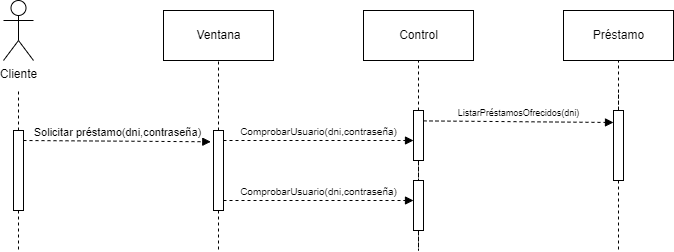

The diagram above was exported from draw.io. Its source (the exported page's mxGraphModel, read from the mxfile embedded in the PNG):
<mxGraphModel dx="722" dy="865" grid="1" gridSize="10" guides="1" tooltips="1" connect="1" arrows="1" fold="1" page="1" pageScale="1" pageWidth="827" pageHeight="1169" math="0" shadow="0">
  <root>
    <mxCell id="0" />
    <mxCell id="1" parent="0" />
    <mxCell id="kCecqLdW2R_6-ljF56d3-1" value="Cliente" style="shape=umlActor;verticalLabelPosition=bottom;verticalAlign=top;html=1;" parent="1" vertex="1">
      <mxGeometry x="40" y="230" width="30" height="60" as="geometry" />
    </mxCell>
    <mxCell id="kCecqLdW2R_6-ljF56d3-2" value="Ventana" style="html=1;" parent="1" vertex="1">
      <mxGeometry x="200" y="240" width="110" height="50" as="geometry" />
    </mxCell>
    <mxCell id="kCecqLdW2R_6-ljF56d3-3" value="Control" style="html=1;" parent="1" vertex="1">
      <mxGeometry x="400" y="240" width="110" height="50" as="geometry" />
    </mxCell>
    <mxCell id="kCecqLdW2R_6-ljF56d3-4" value="Préstamo" style="html=1;" parent="1" vertex="1">
      <mxGeometry x="600" y="240" width="110" height="50" as="geometry" />
    </mxCell>
    <mxCell id="kCecqLdW2R_6-ljF56d3-5" style="edgeStyle=orthogonalEdgeStyle;rounded=0;orthogonalLoop=1;jettySize=auto;html=1;dashed=1;endArrow=none;endFill=0;" parent="1" source="kCecqLdW2R_6-ljF56d3-7" edge="1">
      <mxGeometry relative="1" as="geometry">
        <mxPoint x="55" y="480" as="targetPoint" />
      </mxGeometry>
    </mxCell>
    <mxCell id="kCecqLdW2R_6-ljF56d3-6" style="edgeStyle=orthogonalEdgeStyle;rounded=0;orthogonalLoop=1;jettySize=auto;html=1;dashed=1;endArrow=none;endFill=0;" parent="1" source="kCecqLdW2R_6-ljF56d3-7" edge="1">
      <mxGeometry relative="1" as="geometry">
        <mxPoint x="55" y="320" as="targetPoint" />
      </mxGeometry>
    </mxCell>
    <mxCell id="kCecqLdW2R_6-ljF56d3-7" value="" style="html=1;points=[];perimeter=orthogonalPerimeter;" parent="1" vertex="1">
      <mxGeometry x="50" y="360" width="10" height="80" as="geometry" />
    </mxCell>
    <mxCell id="kCecqLdW2R_6-ljF56d3-8" style="edgeStyle=orthogonalEdgeStyle;rounded=0;orthogonalLoop=1;jettySize=auto;html=1;entryX=0.5;entryY=1;entryDx=0;entryDy=0;dashed=1;endArrow=none;endFill=0;" parent="1" source="kCecqLdW2R_6-ljF56d3-10" target="kCecqLdW2R_6-ljF56d3-2" edge="1">
      <mxGeometry relative="1" as="geometry" />
    </mxCell>
    <mxCell id="kCecqLdW2R_6-ljF56d3-9" style="edgeStyle=orthogonalEdgeStyle;rounded=0;orthogonalLoop=1;jettySize=auto;html=1;dashed=1;fontSize=9;endArrow=none;endFill=0;" parent="1" source="kCecqLdW2R_6-ljF56d3-10" edge="1">
      <mxGeometry relative="1" as="geometry">
        <mxPoint x="255" y="480" as="targetPoint" />
      </mxGeometry>
    </mxCell>
    <mxCell id="kCecqLdW2R_6-ljF56d3-10" value="" style="html=1;points=[];perimeter=orthogonalPerimeter;" parent="1" vertex="1">
      <mxGeometry x="250" y="360" width="10" height="80" as="geometry" />
    </mxCell>
    <mxCell id="kCecqLdW2R_6-ljF56d3-11" style="edgeStyle=orthogonalEdgeStyle;rounded=0;orthogonalLoop=1;jettySize=auto;html=1;dashed=1;endArrow=none;endFill=0;" parent="1" source="kCecqLdW2R_6-ljF56d3-13" target="kCecqLdW2R_6-ljF56d3-3" edge="1">
      <mxGeometry relative="1" as="geometry" />
    </mxCell>
    <mxCell id="kCecqLdW2R_6-ljF56d3-12" style="edgeStyle=orthogonalEdgeStyle;rounded=0;orthogonalLoop=1;jettySize=auto;html=1;dashed=1;fontSize=9;endArrow=none;endFill=0;" parent="1" source="kCecqLdW2R_6-ljF56d3-13" edge="1">
      <mxGeometry relative="1" as="geometry">
        <mxPoint x="455" y="410" as="targetPoint" />
      </mxGeometry>
    </mxCell>
    <mxCell id="kCecqLdW2R_6-ljF56d3-13" value="" style="html=1;points=[];perimeter=orthogonalPerimeter;" parent="1" vertex="1">
      <mxGeometry x="450" y="340" width="10" height="50" as="geometry" />
    </mxCell>
    <mxCell id="kCecqLdW2R_6-ljF56d3-14" style="edgeStyle=orthogonalEdgeStyle;rounded=0;orthogonalLoop=1;jettySize=auto;html=1;dashed=1;fontSize=9;endArrow=none;endFill=0;" parent="1" target="kCecqLdW2R_6-ljF56d3-20" edge="1">
      <mxGeometry relative="1" as="geometry">
        <mxPoint x="655" y="360" as="sourcePoint" />
      </mxGeometry>
    </mxCell>
    <mxCell id="kCecqLdW2R_6-ljF56d3-15" value="Solicitar préstamo(dni,contraseña)" style="html=1;verticalAlign=bottom;endArrow=block;rounded=0;dashed=1;entryX=-0.272;entryY=0.141;entryDx=0;entryDy=0;entryPerimeter=0;" parent="1" target="kCecqLdW2R_6-ljF56d3-10" edge="1">
      <mxGeometry width="80" relative="1" as="geometry">
        <mxPoint x="60" y="370" as="sourcePoint" />
        <mxPoint x="140" y="370" as="targetPoint" />
      </mxGeometry>
    </mxCell>
    <mxCell id="kCecqLdW2R_6-ljF56d3-16" value="&lt;font size=&quot;1&quot;&gt;ComprobarUsuario(dni,contraseña)&lt;/font&gt;" style="html=1;verticalAlign=bottom;endArrow=block;rounded=0;dashed=1;" parent="1" edge="1">
      <mxGeometry width="80" relative="1" as="geometry">
        <mxPoint x="260" y="370" as="sourcePoint" />
        <mxPoint x="450" y="370" as="targetPoint" />
      </mxGeometry>
    </mxCell>
    <mxCell id="kCecqLdW2R_6-ljF56d3-17" value="ListarPréstamosOfrecidos(dni)" style="html=1;verticalAlign=bottom;endArrow=block;rounded=0;dashed=1;fontSize=9;exitX=1;exitY=0.208;exitDx=0;exitDy=0;exitPerimeter=0;" parent="1" source="kCecqLdW2R_6-ljF56d3-13" edge="1">
      <mxGeometry width="80" relative="1" as="geometry">
        <mxPoint x="460" y="350" as="sourcePoint" />
        <mxPoint x="650" y="352" as="targetPoint" />
      </mxGeometry>
    </mxCell>
    <mxCell id="kCecqLdW2R_6-ljF56d3-18" style="edgeStyle=orthogonalEdgeStyle;rounded=0;orthogonalLoop=1;jettySize=auto;html=1;dashed=1;fontSize=9;endArrow=none;endFill=0;" parent="1" source="kCecqLdW2R_6-ljF56d3-20" edge="1">
      <mxGeometry relative="1" as="geometry">
        <mxPoint x="655" y="480" as="targetPoint" />
      </mxGeometry>
    </mxCell>
    <mxCell id="kCecqLdW2R_6-ljF56d3-19" style="edgeStyle=orthogonalEdgeStyle;rounded=0;orthogonalLoop=1;jettySize=auto;html=1;endArrow=none;endFill=0;dashed=1;" parent="1" source="kCecqLdW2R_6-ljF56d3-20" target="kCecqLdW2R_6-ljF56d3-4" edge="1">
      <mxGeometry relative="1" as="geometry" />
    </mxCell>
    <mxCell id="kCecqLdW2R_6-ljF56d3-20" value="" style="html=1;points=[];perimeter=orthogonalPerimeter;" parent="1" vertex="1">
      <mxGeometry x="650" y="340" width="10" height="70" as="geometry" />
    </mxCell>
    <mxCell id="SPEXI7JqdfTjE0lni4zO-1" value="&lt;font size=&quot;1&quot;&gt;ComprobarUsuario(dni,contraseña)&lt;/font&gt;" style="html=1;verticalAlign=bottom;endArrow=block;rounded=0;dashed=1;" parent="1" edge="1">
      <mxGeometry width="80" relative="1" as="geometry">
        <mxPoint x="260" y="430" as="sourcePoint" />
        <mxPoint x="450" y="430" as="targetPoint" />
      </mxGeometry>
    </mxCell>
    <mxCell id="SPEXI7JqdfTjE0lni4zO-3" style="edgeStyle=orthogonalEdgeStyle;rounded=0;orthogonalLoop=1;jettySize=auto;html=1;endArrow=none;endFill=0;dashed=1;" parent="1" source="SPEXI7JqdfTjE0lni4zO-2" edge="1">
      <mxGeometry relative="1" as="geometry">
        <mxPoint x="455" y="480" as="targetPoint" />
      </mxGeometry>
    </mxCell>
    <mxCell id="SPEXI7JqdfTjE0lni4zO-2" value="" style="html=1;points=[];perimeter=orthogonalPerimeter;" parent="1" vertex="1">
      <mxGeometry x="450" y="410" width="10" height="50" as="geometry" />
    </mxCell>
  </root>
</mxGraphModel>